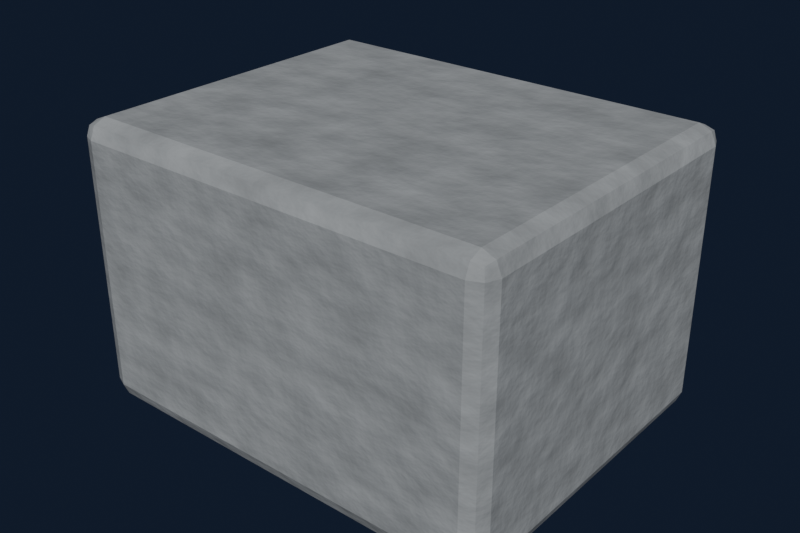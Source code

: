 # Source: bridge_merlon.blend  (saved by Blender 5.2.45; exported with 4.5.12 LTS)
import bpy
from mathutils import Matrix  # noqa: F401  (used for matrix-valued properties, if any)

bpy.ops.wm.read_factory_settings(use_empty=True)
scene = bpy.context.scene
scene.name = 'Scene'

# ---- collections
col_collection = bpy.data.collections.new('Collection'); scene.collection.children.link(col_collection)

# ---- materials (node trees are filled in below, after node groups)
mat_stone___pale_trim = bpy.data.materials.new('Stone - pale trim')
mat_stone___pale_trim.diffuse_color = (0.37, 0.39, 0.4, 1.0)

# ---- material node trees
mat_stone___pale_trim.use_nodes = True; mat_stone___pale_trim.node_tree.nodes.clear()
_N = mat_stone___pale_trim.node_tree.nodes; _L = mat_stone___pale_trim.node_tree.links
n0 = _N.new('ShaderNodeBsdfPrincipled'); n0.name = 'Principled BSDF'; n0.location = (-200, 100)
n0.inputs[2].default_value = 0.8
n0.inputs[10].default_value = 0.005
n1 = _N.new('ShaderNodeOutputMaterial'); n1.name = 'Material Output'; n1.location = (200, 100)
n2 = _N.new('ShaderNodeTexNoise'); n2.name = 'Noise Texture'; n2.location = (0, 0)
n2.width = 160
n2.inputs[2].default_value = 9.0
n2.inputs[3].default_value = 4.0
n3 = _N.new('ShaderNodeValToRGB'); n3.name = 'Color Ramp'; n3.location = (0, 0)
while len(n3.color_ramp.elements) > 1: n3.color_ramp.elements.remove(n3.color_ramp.elements[-1])
n3.color_ramp.elements[0].position = 0.0; n3.color_ramp.elements[0].color = (0.2035, 0.2145, 0.22, 1.0)
_e = n3.color_ramp.elements.new(1.0); _e.color = (0.4625, 0.4875, 0.5, 1.0)
n4 = _N.new('ShaderNodeBump'); n4.name = 'Bump'; n4.location = (0, 0)
n4.inputs[0].default_value = 0.2
n4.inputs[1].default_value = 0.04
_L.new(n0.outputs[0], n1.inputs[0])
_L.new(n2.outputs[0], n3.inputs[0])
_L.new(n3.outputs[0], n0.inputs[0])
_L.new(n2.outputs[0], n4.inputs[3])
_L.new(n4.outputs[0], n0.inputs[5])
n1.is_active_output = True

# ---- world
world_world = bpy.data.worlds.new('World'); scene.world = world_world
world_world.use_nodes = True; world_world.node_tree.nodes.clear()
_N = world_world.node_tree.nodes; _L = world_world.node_tree.links
n0 = _N.new('ShaderNodeOutputWorld'); n0.name = 'World Output'; n0.location = (200, 100)
n1 = _N.new('ShaderNodeBackground'); n1.name = 'Background'; n1.location = (-200, 100)
n1.inputs[0].default_value = (0.025, 0.04, 0.085, 1.0)
n1.inputs[1].default_value = 0.35
_L.new(n1.outputs[0], n0.inputs[0])
n0.is_active_output = True
world_world.color = (0.05088, 0.05088, 0.05088)
world_world.sun_shadow_jitter_overblur = 0.0

# ---- meshes
me_cube_012 = bpy.data.meshes.new('Cube.012')
me_cube_012.from_pydata([(-0.5, -0.4, -0.325), (-0.5, -0.4, 0.325), (-0.5, 0.4, -0.325), (-0.5, 0.4, 0.325), (0.5, -0.4, -0.325), (0.5, -0.4, 0.325), (0.5, 0.4, -0.325), (0.5, 0.4, 0.325)], [], [(0, 1, 3, 2), (2, 3, 7, 6), (6, 7, 5, 4), (4, 5, 1, 0), (2, 6, 4, 0), (7, 3, 1, 5)])
_uv = me_cube_012.uv_layers.new(name='UVMap')
_uv.uv.foreach_set('vector', [0.375, 0.0, 0.625, 0.0, 0.625, 0.25, 0.375, 0.25, 0.375, 0.25, 0.625, 0.25, 0.625, 0.5, 0.375, 0.5, 0.375, 0.5, 0.625, 0.5, 0.625, 0.75, 0.375, 0.75, 0.375, 0.75, 0.625, 0.75, 0.625, 1.0, 0.375, 1.0, 0.125, 0.5, 0.375, 0.5, 0.375, 0.75, 0.125, 0.75, 0.625, 0.5, 0.875, 0.5, 0.875, 0.75, 0.625, 0.75])
me_cube_012.materials.append(mat_stone___pale_trim)
me_cube_012.update()

# ---- objects
ob_bridge_merlon = bpy.data.objects.new('Bridge merlon', me_cube_012)

# ---- transforms, parenting, visibility, modifiers, constraints
ob_bridge_merlon.location = (0.0, 0.0, 1.7)
_m = ob_bridge_merlon.modifiers.new('Edge bevel', 'BEVEL')
_m.width = 0.04
_m.width_pct = 0.04
_m.segments = 2

# ---- collection membership
col_collection.objects.link(ob_bridge_merlon)

# ---- scene / render settings (as saved in the file)
scene.frame_start = 1; scene.frame_end = 250; scene.frame_set(1)
scene.render.engine = 'CYCLES'
scene.render.resolution_x = 1800
scene.render.resolution_y = 1200
scene.render.bake_bias = 0.0
scene.render.bake_samples = 0
scene.render.compositor_device = 'GPU'
scene.cycles.samples = 20
scene.eevee.use_volume_custom_range = False
scene.eevee.fast_gi_thickness_near = 0.1
scene.eevee.fast_gi_thickness_far = 0.0
scene.eevee.ray_tracing_options.screen_trace_thickness = 0.1
bpy.context.view_layer.update()

# ---- added for rendering (the .blend has no active camera and no usable light): camera, sun
cam_auto = bpy.data.cameras.new('AutoCamera')
cam_auto.lens = 50.0
cam_auto.sensor_width = 36.0
cam_auto.clip_end = 1000.0
ob_auto_camera = bpy.data.objects.new('AutoCamera', cam_auto)
scene.collection.objects.link(ob_auto_camera)
ob_auto_camera.location = (1.32875, -1.5945, 2.763)
ob_auto_camera.rotation_euler = (1.09748, -7.21219e-08, 0.694738)
scene.camera = ob_auto_camera
light_auto_sun = bpy.data.lights.new('AutoSun', 'SUN')
light_auto_sun.energy = 3.0
light_auto_sun.angle = 0.0523599
ob_auto_sun = bpy.data.objects.new('AutoSun', light_auto_sun)
scene.collection.objects.link(ob_auto_sun)
ob_auto_sun.rotation_euler = (0.872665, 0.174533, 0.523599)
bpy.context.view_layer.update()
